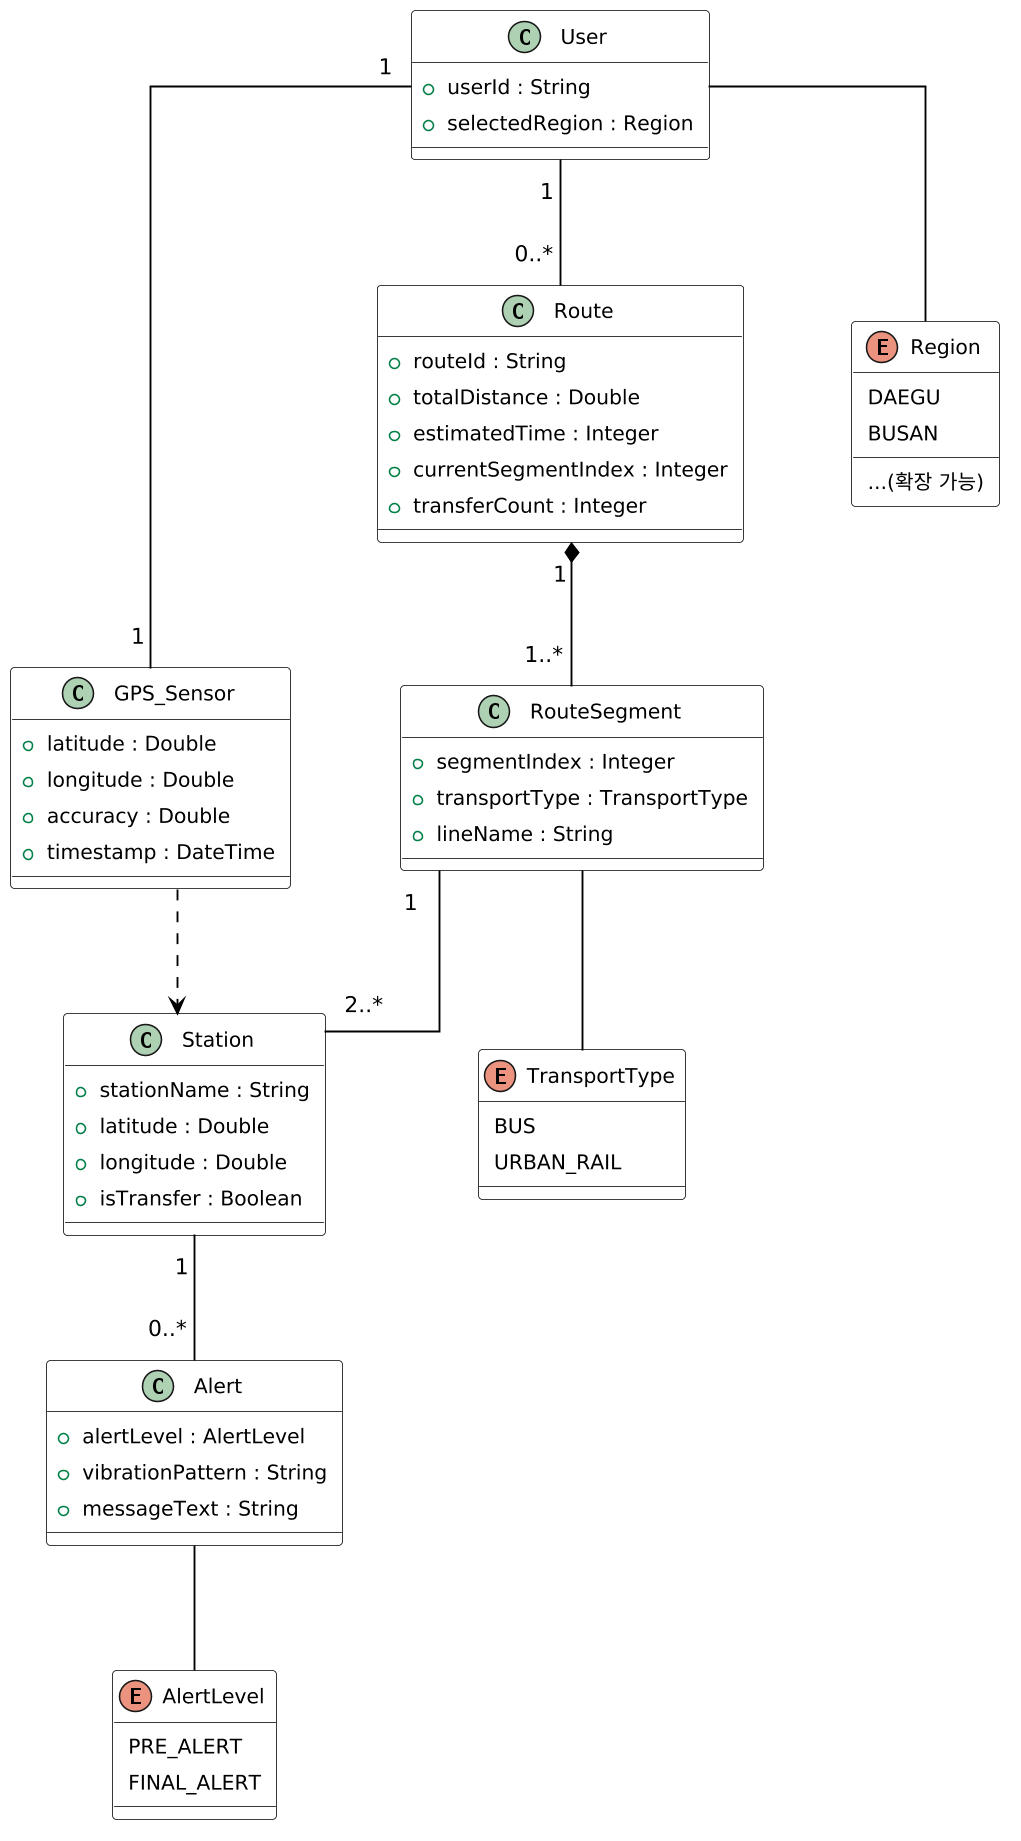

The diagram above was rendered by PlantUML. Its source (embedded in the PNG):
@startuml
skinparam linetype ortho
skinparam backgroundColor #FFFFFF
skinparam dpi 150
skinparam defaultFontName "Nanum Gothic"
skinparam defaultFontSize 14
skinparam shadowing false
skinparam Padding 4
skinparam NodeSep 70
skinparam RankSep 80
skinparam ArrowThickness 1.2
skinparam ArrowColor #000000

skinparam class {
  BackgroundColor #FFFFFF
  BorderColor #000000
  ArrowColor #000000
  FontColor #000000
  FontStyle plain
  AttributeFontSize 13
  AttributeFontColor #000000
}

class User {
  +userId : String
  +selectedRegion : Region
}

class GPS_Sensor {
  +latitude : Double
  +longitude : Double
  +accuracy : Double
  +timestamp : DateTime
}

class Route {
  +routeId : String
  +totalDistance : Double
  +estimatedTime : Integer
  +currentSegmentIndex : Integer
  +transferCount : Integer
}

class RouteSegment {
  +segmentIndex : Integer
  +transportType : TransportType
  +lineName : String
}

class Station {
  +stationName : String
  +latitude : Double
  +longitude : Double
  +isTransfer : Boolean
}

class Alert {
  +alertLevel : AlertLevel
  +vibrationPattern : String
  +messageText : String
}

enum Region {
  DAEGU
  BUSAN
  ...(확장 가능)
}

enum TransportType {
  BUS
  URBAN_RAIL
}

enum AlertLevel {
  PRE_ALERT
  FINAL_ALERT
}

User "1" -- "0..*" Route
User "1" -- "1" GPS_Sensor

Route "1" *-- "1..*" RouteSegment
RouteSegment "1" -- "2..*" Station
RouteSegment -- TransportType

Station "1" -- "0..*" Alert
Alert -- AlertLevel

GPS_Sensor ..> Station
User -- Region
@enduml